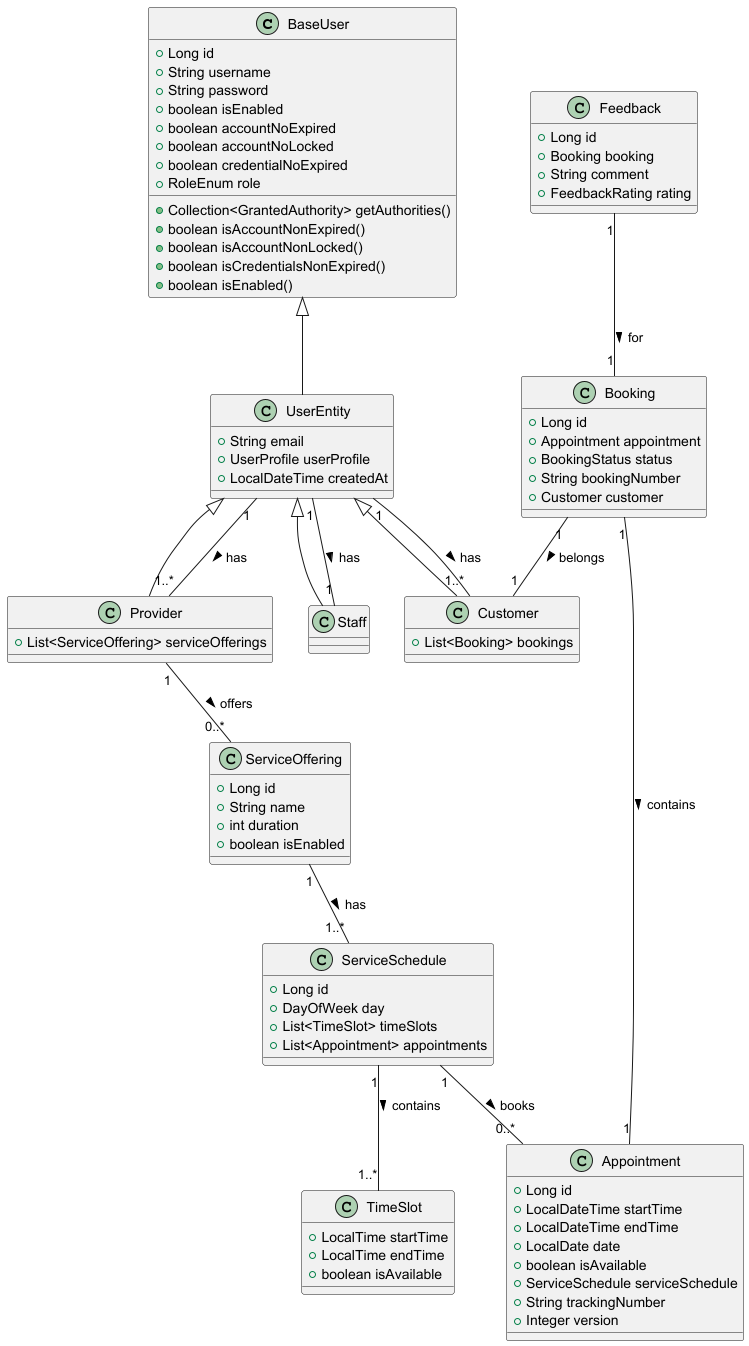

The diagram above was rendered by PlantUML. Its source (embedded in the PNG):
@startuml

class BaseUser {
    + Long id
    + String username
    + String password
    + boolean isEnabled
    + boolean accountNoExpired
    + boolean accountNoLocked
    + boolean credentialNoExpired
    + RoleEnum role
    + Collection<GrantedAuthority> getAuthorities()
    + boolean isAccountNonExpired()
    + boolean isAccountNonLocked()
    + boolean isCredentialsNonExpired()
    + boolean isEnabled()
}

class UserEntity {
    + String email
    + UserProfile userProfile
    + LocalDateTime createdAt
}

class Customer {
    + List<Booking> bookings
}

class Provider {
    + List<ServiceOffering> serviceOfferings
}

class Staff {
}



class TimeSlot {
    + LocalTime startTime
    + LocalTime endTime
    + boolean isAvailable
}

class ServiceSchedule {
    + Long id
    + DayOfWeek day
    + List<TimeSlot> timeSlots
    + List<Appointment> appointments
}

class ServiceOffering {
    + Long id
    + String name
    + int duration
    + boolean isEnabled
}

class Feedback {
    + Long id
    + Booking booking
    + String comment
    + FeedbackRating rating
}



class Booking {
    + Long id
    + Appointment appointment
    + BookingStatus status
    + String bookingNumber
    + Customer customer
}

class Appointment {
    + Long id
    + LocalDateTime startTime
    + LocalDateTime endTime
    + LocalDate date
    + boolean isAvailable
    + ServiceSchedule serviceSchedule
    + String trackingNumber
    + Integer version
}

' Relación de herencia
BaseUser <|-- UserEntity
UserEntity <|-- Customer
UserEntity <|-- Provider
UserEntity <|-- Staff

' Relación entre las clases
UserEntity "1" -- "1..*" Customer : has >
UserEntity "1" -- "1..*" Provider : has >
UserEntity "1" -- "1" Staff : has >
Provider "1" -- "0..*" ServiceOffering : offers >
ServiceOffering "1" -- "1..*" ServiceSchedule : has >
ServiceSchedule "1" -- "1..*" TimeSlot : contains >
ServiceSchedule "1" -- "0..*" Appointment : books >
Booking "1" -- "1" Appointment : contains >
Booking "1" -- "1" Customer : belongs >
Feedback "1" -- "1" Booking : for >

@enduml